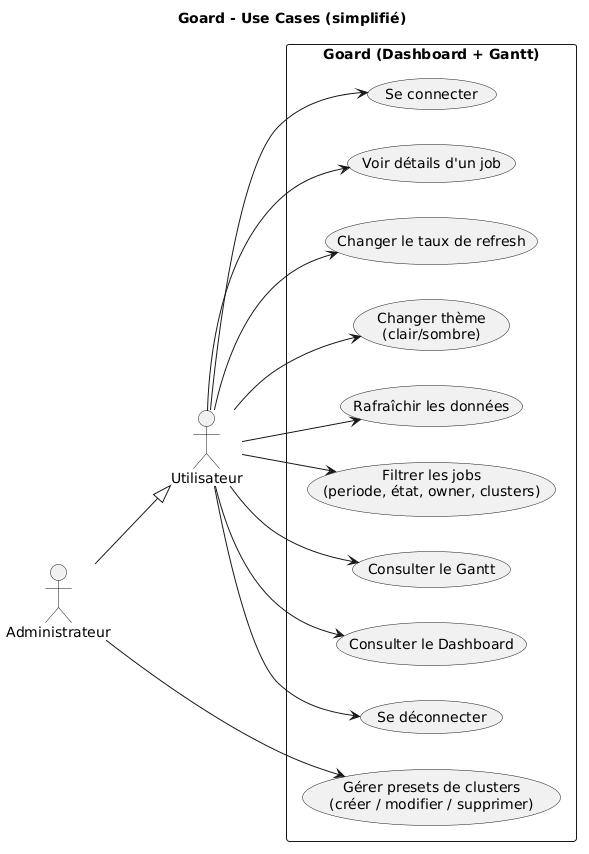

The diagram above was rendered by PlantUML. Its source (embedded in the PNG):
@startuml
title Goard - Use Cases (simplifié)
left to right direction
skinparam shadowing false

actor "Utilisateur" as User
actor "Administrateur" as Admin
Admin --|> User

rectangle "Goard (Dashboard + Gantt)" as System {
  usecase "Se connecter" as UC_Login
  usecase "Se déconnecter" as UC_Logout

  usecase "Consulter le Dashboard" as UC_Dashboard
  usecase "Consulter le Gantt" as UC_Gantt

  usecase "Filtrer les jobs\n(periode, état, owner, clusters)" as UC_Filter
  usecase "Rafraîchir les données" as UC_Refresh
  usecase "Changer thème\n(clair/sombre)" as UC_Theme
  usecase "Changer le taux de refresh" as UC_Rate

  usecase "Voir détails d'un job" as UC_Details

  usecase "Gérer presets de clusters\n(créer / modifier / supprimer)" as UC_Presets
}

User --> UC_Login
User --> UC_Logout
User --> UC_Dashboard
User --> UC_Gantt
User --> UC_Filter
User --> UC_Refresh
User --> UC_Theme
User --> UC_Rate
User --> UC_Details

Admin --> UC_Presets
@enduml